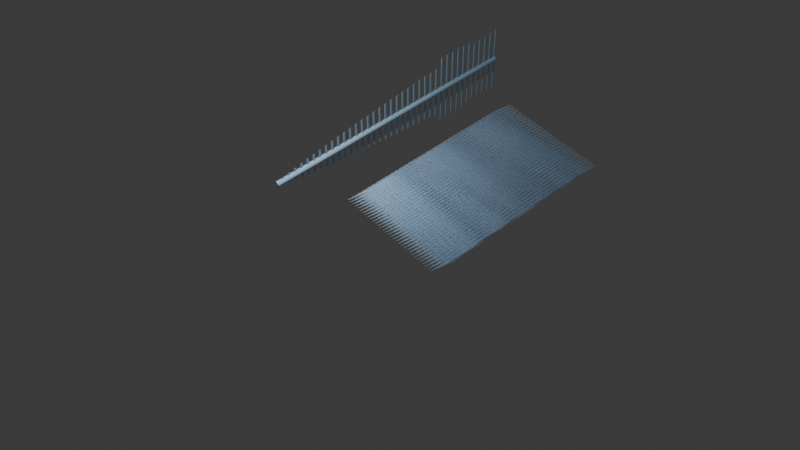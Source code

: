 # Source: 4_0_Feather_March3rd2024.blend  (saved by Blender 4.0.36; exported with 4.5.12 LTS)
import bpy
from mathutils import Matrix  # noqa: F401  (used for matrix-valued properties, if any)

bpy.ops.wm.read_factory_settings(use_empty=True)
scene = bpy.context.scene
scene.name = 'Scene'

# ---- collections
col_collection = bpy.data.collections.new('Collection'); scene.collection.children.link(col_collection)

# ---- materials (node trees are filled in below, after node groups)
mat_material = bpy.data.materials.new('Material')
mat_material.use_transparent_shadow = False

# ---- node groups
ng_nodegroup = bpy.data.node_groups.new('NodeGroup', 'GeometryNodeTree')
_s = ng_nodegroup.interface.new_socket(name='Value', in_out='OUTPUT', socket_type='NodeSocketFloat')
_s = ng_nodegroup.interface.new_socket(name='Index', in_out='INPUT', socket_type='NodeSocketFloat')
_s.default_value = 0.5
_s.min_value = -1e+04
_s.max_value = 1e+04
_s = ng_nodegroup.interface.new_socket(name='Greater Than', in_out='INPUT', socket_type='NodeSocketFloat')
_s.default_value = 4.4
_s.min_value = -1e+04
_s.max_value = 1e+04
_s = ng_nodegroup.interface.new_socket(name='Less Than', in_out='INPUT', socket_type='NodeSocketFloat')
_s.default_value = 11.0
_s.min_value = -1e+04
_s.max_value = 1e+04
_s = ng_nodegroup.interface.new_socket(name='From Min', in_out='INPUT', socket_type='NodeSocketFloat')
_s.default_value = -0.8
_s.min_value = -1e+04
_s.max_value = 1e+04
_s = ng_nodegroup.interface.new_socket(name='From Max', in_out='INPUT', socket_type='NodeSocketFloat')
_s.default_value = 22.4
_s.min_value = -1e+04
_s.max_value = 1e+04
_s = ng_nodegroup.interface.new_socket(name='To Min', in_out='INPUT', socket_type='NodeSocketFloat')
_s.min_value = -1e+04
_s.max_value = 1e+04
_s = ng_nodegroup.interface.new_socket(name='To Max', in_out='INPUT', socket_type='NodeSocketFloat')
_s.default_value = 1.0
_s.min_value = -1e+04
_s.max_value = 1e+04
_s = ng_nodegroup.interface.new_socket(name='Power', in_out='INPUT', socket_type='NodeSocketFloat')
_s.default_value = 0.9
_s.min_value = -1e+04
_s.max_value = 1e+04
_N = ng_nodegroup.nodes; _L = ng_nodegroup.links
n0 = _N.new('FunctionNodeBooleanMath'); n0.name = 'Boolean Math'; n0.location = (-202, -114)
n1 = _N.new('ShaderNodeMix'); n1.name = 'Mix'; n1.location = (-40, 89)
n2 = _N.new('ShaderNodeMath'); n2.name = 'Math.001'; n2.location = (-428, 68)
n2.operation = 'GREATER_THAN'
n3 = _N.new('ShaderNodeMath'); n3.name = 'Math.002'; n3.location = (-379, -154)
n3.operation = 'LESS_THAN'
n4 = _N.new('NodeGroupOutput'); n4.name = 'Group Output'; n4.location = (639, 23)
n5 = _N.new('NodeGroupInput'); n5.name = 'Group Input'; n5.location = (-709, -8)
n6 = _N.new('ShaderNodeMapRange'); n6.name = 'Map Range'; n6.location = (139, 132)
n7 = _N.new('ShaderNodeMath'); n7.name = 'Math'; n7.location = (360, 129)
n7.operation = 'POWER'
n7.use_clamp = True
_L.new(n3.outputs[0], n0.inputs[1])
_L.new(n1.outputs[0], n6.inputs[0])
_L.new(n6.outputs[0], n7.inputs[0])
_L.new(n2.outputs[0], n0.inputs[0])
_L.new(n0.outputs[0], n1.inputs[0])
_L.new(n5.outputs[0], n3.inputs[0])
_L.new(n5.outputs[0], n1.inputs[3])
_L.new(n5.outputs[0], n2.inputs[0])
_L.new(n7.outputs[0], n4.inputs[0])
_L.new(n5.outputs[1], n2.inputs[1])
_L.new(n5.outputs[2], n3.inputs[1])
_L.new(n5.outputs[3], n6.inputs[1])
_L.new(n5.outputs[4], n6.inputs[2])
_L.new(n5.outputs[5], n6.inputs[3])
_L.new(n5.outputs[6], n6.inputs[4])
_L.new(n5.outputs[7], n7.inputs[1])
n4.is_active_output = True
ng_geometry_nodes = bpy.data.node_groups.new('Geometry Nodes', 'GeometryNodeTree')
_s = ng_geometry_nodes.interface.new_socket(name='Geometry', in_out='OUTPUT', socket_type='NodeSocketGeometry')
_s = ng_geometry_nodes.interface.new_socket(name='Geometry', in_out='INPUT', socket_type='NodeSocketGeometry')
ng_geometry_nodes.is_modifier = True
_N = ng_geometry_nodes.nodes; _L = ng_geometry_nodes.links
n0 = _N.new('NodeGroupInput'); n0.name = 'Group Input'; n0.location = (-473, 24)
n1 = _N.new('GeometryNodeSetCurveRadius'); n1.name = 'Set Curve Radius'; n1.location = (-303, -109)
n1.inputs[2].default_value = 0.1
n2 = _N.new('GeometryNodeCurveToPoints'); n2.name = 'Curve to Points'; n2.location = (68, -197)
n2.inputs[1].default_value = 39
n3 = _N.new('GeometryNodeJoinGeometry'); n3.name = 'Join Geometry'; n3.location = (1546, 20)
n4 = _N.new('GeometryNodeCurveToMesh'); n4.name = 'Curve to Mesh'; n4.location = (595, 34)
n5 = _N.new('GeometryNodeInstanceOnPoints'); n5.name = 'Instance on Points'; n5.location = (1102, -238)
n6 = _N.new('GeometryNodeCurvePrimitiveCircle'); n6.name = 'Curve Circle'; n6.location = (280, -99)
n6.inputs[4].default_value = 0.1
n7 = _N.new('GeometryNodeCurveToMesh'); n7.name = 'Curve to Mesh.001'; n7.location = (1443, -132)
n8 = _N.new('GeometryNodeCurvePrimitiveCircle'); n8.name = 'Curve Circle.001'; n8.location = (569, -304)
n8.inputs[4].default_value = 0.01
n9 = _N.new('ShaderNodeCombineXYZ'); n9.name = 'Combine XYZ'; n9.location = (1017, -583)
n9.inputs[0].default_value = 1.0
n9.inputs[1].default_value = 1.0
n10 = _N.new('GeometryNodeCurvePrimitiveLine'); n10.name = 'Curve Line'; n10.location = (-126, -387)
n10.inputs[0].default_value = (0.0, 0.0, -1.0)
n11 = _N.new('GeometryNodeGroup'); n11.name = 'Group'; n11.location = (359, -565)
n11.node_tree = ng_nodegroup
n11.inputs[1].default_value = 4.4
n11.inputs[2].default_value = 11.0
n11.inputs[3].default_value = -0.8
n11.inputs[4].default_value = 12.3
n11.inputs[5].default_value = 0.0
n11.inputs[6].default_value = 0.4
n11.inputs[7].default_value = 0.9
n12 = _N.new('GeometryNodeInputIndex'); n12.name = 'Index'; n12.location = (65, -712)
n13 = _N.new('GeometryNodeGroup'); n13.name = 'Group.001'; n13.location = (357, -830)
n13.node_tree = ng_nodegroup
n13.inputs[1].default_value = -2.6
n13.inputs[2].default_value = 44.2
n13.inputs[3].default_value = 88.0
n13.inputs[4].default_value = -61.7
n13.inputs[5].default_value = -0.4
n13.inputs[6].default_value = 0.8
n13.inputs[7].default_value = 0.7
n14 = _N.new('ShaderNodeMath'); n14.name = 'Math'; n14.location = (797, -614)
n15 = _N.new('ShaderNodeMath'); n15.name = 'Math.001'; n15.location = (590, -750)
n15.operation = 'MULTIPLY'
n15.inputs[1].default_value = 2.9
n16 = _N.new('NodeGroupOutput'); n16.name = 'Group Output'; n16.location = (1998, 50)
n17 = _N.new('GeometryNodeSetMaterial'); n17.name = 'Set Material'; n17.location = (1766, 33)
n17.inputs[2].default_value = mat_material
n18 = _N.new('GeometryNodeInputNamedAttribute'); n18.name = 'Named Attribute'; n18.location = (570, 34)
n18.inputs[0].default_value = 'radius'
n19 = _N.new('GeometryNodeSwitch'); n19.name = 'Switch'; n19.location = (570, 34)
n19.input_type = 'FLOAT'
n19.inputs[1].default_value = 1.0
n20 = _N.new('GeometryNodeInputNamedAttribute'); n20.name = 'Named Attribute.001'; n20.location = (1418, -132)
n20.inputs[0].default_value = 'radius'
n21 = _N.new('GeometryNodeSwitch'); n21.name = 'Switch.001'; n21.location = (1418, -132)
n21.input_type = 'FLOAT'
n21.inputs[1].default_value = 1.0
_L.new(n0.outputs[0], n1.inputs[0])
_L.new(n1.outputs[0], n2.inputs[0])
_L.new(n4.outputs[0], n3.inputs[0])
_L.new(n17.outputs[0], n16.inputs[0])
_L.new(n6.outputs[0], n4.inputs[1])
_L.new(n0.outputs[0], n4.inputs[0])
_L.new(n7.outputs[0], n3.inputs[0])
_L.new(n2.outputs[0], n5.inputs[0])
_L.new(n10.outputs[0], n5.inputs[2])
_L.new(n5.outputs[0], n7.inputs[0])
_L.new(n8.outputs[0], n7.inputs[1])
_L.new(n14.outputs[0], n9.inputs[2])
_L.new(n9.outputs[0], n5.inputs[6])
_L.new(n12.outputs[0], n11.inputs[0])
_L.new(n11.outputs[0], n14.inputs[0])
_L.new(n12.outputs[0], n13.inputs[0])
_L.new(n15.outputs[0], n14.inputs[1])
_L.new(n13.outputs[0], n15.inputs[0])
_L.new(n3.outputs[0], n17.inputs[0])
_L.new(n18.outputs[1], n19.inputs[0])
_L.new(n18.outputs[0], n19.inputs[2])
_L.new(n19.outputs[0], n4.inputs[2])
_L.new(n20.outputs[1], n21.inputs[0])
_L.new(n20.outputs[0], n21.inputs[2])
_L.new(n21.outputs[0], n7.inputs[2])
n16.is_active_output = True
ng_geometry_nodes_001 = bpy.data.node_groups.new('Geometry Nodes.001', 'GeometryNodeTree')
_s = ng_geometry_nodes_001.interface.new_socket(name='Geometry', in_out='OUTPUT', socket_type='NodeSocketGeometry')
_s = ng_geometry_nodes_001.interface.new_socket(name='Geometry', in_out='INPUT', socket_type='NodeSocketGeometry')
ng_geometry_nodes_001.is_modifier = True
# nodes of 'Geometry Nodes.001' reference scene objects; filled in after objects exist

# ---- material node trees
mat_material.use_nodes = True; mat_material.node_tree.nodes.clear()
_N = mat_material.node_tree.nodes; _L = mat_material.node_tree.links
n0 = _N.new('ShaderNodeBsdfPrincipled'); n0.name = 'Principled BSDF'; n0.location = (10, 300)
n0.inputs[0].default_value = (0.5242, 0.7636, 1.0, 1.0)
n0.inputs[3].default_value = 1.45
n1 = _N.new('ShaderNodeOutputMaterial'); n1.name = 'Material Output'; n1.location = (300, 300)
_L.new(n0.outputs[0], n1.inputs[0])
n1.is_active_output = True

# ---- world
world_world = bpy.data.worlds.new('World'); scene.world = world_world
world_world.use_nodes = True; world_world.node_tree.nodes.clear()
_N = world_world.node_tree.nodes; _L = world_world.node_tree.links
n0 = _N.new('ShaderNodeOutputWorld'); n0.name = 'World Output'; n0.location = (300, 300)
n1 = _N.new('ShaderNodeBackground'); n1.name = 'Background'; n1.location = (10, 300)
n1.inputs[0].default_value = (0.05088, 0.05088, 0.05088, 1.0)
_L.new(n1.outputs[0], n0.inputs[0])
n0.is_active_output = True
world_world.color = (0.05088, 0.05088, 0.05088)
world_world.use_sun_shadow = False
world_world.sun_shadow_jitter_overblur = 0.0

# ---- cameras
cam_camera = bpy.data.cameras.new('Camera')
cam_camera.clip_end = 100.0
cam_camera.ortho_scale = 7.314

# ---- lights
light_light = bpy.data.lights.new('Light', 'POINT')
light_light.transmission_factor = 0.0
light_light.use_soft_falloff = False
light_light.energy = 1000.0
light_light.shadow_soft_size = 0.1
light_light.shadow_maximum_resolution = 0.006
light_light.use_absolute_resolution = True

# ---- meshes
me_plane = bpy.data.meshes.new('Plane')
me_plane.from_pydata([(-1.0, -1.0, 0.0), (1.0, -1.0, 0.0), (-1.0, 1.0, 0.0), (1.0, 1.0, 0.0), (-1.0, 0.0, 0.0), (0.0, -1.0, 0.0), (1.0, 0.0, 0.0), (0.0, 1.0, 0.0), (0.0, 0.0, 0.0), (-1.0, -0.5, 0.0), (0.5, -1.0, 0.0), (1.0, 0.5, 0.0), (-0.5, 1.0, 0.0), (-1.0, 0.5, 0.0), (-0.5, -1.0, 0.0), (1.0, -0.5, 0.0), (0.5, 1.0, 0.0), (0.0, 0.5, 0.0), (0.0, -0.5, 0.0), (-0.5, 0.0, 0.0), (0.5, 0.0, 0.0), (0.5, -0.5, 0.0), (-0.5, -0.5, 0.0), (-0.5, 0.5, 0.0), (0.5, 0.5, 0.0), (-1.0, -0.75, 0.0), (0.75, -1.0, 0.0), (1.0, 0.75, 0.0), (-0.75, 1.0, 0.0), (-1.0, 0.25, 0.0), (-0.25, -1.0, 0.0), (1.0, -0.25, 0.0), (0.25, 1.0, 0.0), (0.0, 0.75, 0.0), (0.0, -0.25, 0.0), (-0.75, 0.0, 0.0), (0.25, 0.0, 0.0), (-1.0, -0.25, 0.0), (0.25, -1.0, 0.0), (1.0, 0.25, 0.0), (-0.25, 1.0, 0.0), (-1.0, 0.75, 0.0), (-0.75, -1.0, 0.0), (1.0, -0.75, 0.0), (0.75, 1.0, 0.0), (0.0, 0.25, 0.0), (0.0, -0.75, 0.0), (-0.25, 0.0, 0.0), (0.75, 0.0, 0.0), (0.5, -0.25, 0.0), (0.5, -0.75, 0.0), (0.25, -0.5, 0.0), (0.75, -0.5, 0.0), (-0.5, -0.25, 0.0), (-0.5, -0.75, 0.0), (-0.75, -0.5, 0.0), (-0.25, -0.5, 0.0), (-0.5, 0.75, 0.0), (-0.5, 0.25, 0.0), (-0.75, 0.5, 0.0), (-0.25, 0.5, 0.0), (0.5, 0.75, 0.0), (0.5, 0.25, 0.0), (0.25, 0.5, 0.0), (0.75, 0.5, 0.0), (0.75, 0.25, 0.0), (0.25, 0.25, 0.0), (0.25, 0.75, 0.0), (-0.25, 0.25, 0.0), (-0.75, 0.25, 0.0), (-0.75, 0.75, 0.0), (-0.25, -0.75, 0.0), (-0.75, -0.75, 0.0), (-0.75, -0.25, 0.0), (0.75, -0.75, 0.0), (0.25, -0.75, 0.0), (0.25, -0.25, 0.0), (0.75, -0.25, 0.0), (-0.25, -0.25, 0.0), (-0.25, 0.75, 0.0), (0.75, 0.75, 0.0)], [], [(80, 27, 3, 44), (79, 33, 7, 40), (78, 34, 8, 47), (77, 31, 6, 48), (76, 49, 20, 36), (75, 50, 21, 51), (74, 43, 15, 52), (73, 53, 19, 35), (72, 54, 22, 55), (71, 46, 18, 56), (70, 57, 12, 28), (69, 58, 23, 59), (68, 45, 17, 60), (67, 61, 16, 32), (66, 62, 24, 63), (65, 39, 11, 64), (62, 65, 64, 24), (20, 48, 65, 62), (48, 6, 39, 65), (45, 66, 63, 17), (8, 36, 66, 45), (36, 20, 62, 66), (33, 67, 32, 7), (17, 63, 67, 33), (63, 24, 61, 67), (58, 68, 60, 23), (19, 47, 68, 58), (47, 8, 45, 68), (29, 69, 59, 13), (4, 35, 69, 29), (35, 19, 58, 69), (41, 70, 28, 2), (13, 59, 70, 41), (59, 23, 57, 70), (54, 71, 56, 22), (14, 30, 71, 54), (30, 5, 46, 71), (25, 72, 55, 9), (0, 42, 72, 25), (42, 14, 54, 72), (37, 73, 35, 4), (9, 55, 73, 37), (55, 22, 53, 73), (50, 74, 52, 21), (10, 26, 74, 50), (26, 1, 43, 74), (46, 75, 51, 18), (5, 38, 75, 46), (38, 10, 50, 75), (34, 76, 36, 8), (18, 51, 76, 34), (51, 21, 49, 76), (49, 77, 48, 20), (21, 52, 77, 49), (52, 15, 31, 77), (53, 78, 47, 19), (22, 56, 78, 53), (56, 18, 34, 78), (57, 79, 40, 12), (23, 60, 79, 57), (60, 17, 33, 79), (61, 80, 44, 16), (24, 64, 80, 61), (64, 11, 27, 80)])
_uv = me_plane.uv_layers.new(name='UVMap')
_uv.uv.foreach_set('vector', [0.875, 0.875, 1.0, 0.875, 1.0, 1.0, 0.875, 1.0, 0.375, 0.875, 0.5, 0.875, 0.5, 1.0, 0.375, 1.0, 0.375, 0.375, 0.5, 0.375, 0.5, 0.5, 0.375, 0.5, 0.875, 0.375, 1.0, 0.375, 1.0, 0.5, 0.875, 0.5, 0.625, 0.375, 0.75, 0.375, 0.75, 0.5, 0.625, 0.5, 0.625, 0.125, 0.75, 0.125, 0.75, 0.25, 0.625, 0.25, 0.875, 0.125, 1.0, 0.125, 1.0, 0.25, 0.875, 0.25, 0.125, 0.375, 0.25, 0.375, 0.25, 0.5, 0.125, 0.5, 0.125, 0.125, 0.25, 0.125, 0.25, 0.25, 0.125, 0.25, 0.375, 0.125, 0.5, 0.125, 0.5, 0.25, 0.375, 0.25, 0.125, 0.875, 0.25, 0.875, 0.25, 1.0, 0.125, 1.0, 0.125, 0.625, 0.25, 0.625, 0.25, 0.75, 0.125, 0.75, 0.375, 0.625, 0.5, 0.625, 0.5, 0.75, 0.375, 0.75, 0.625, 0.875, 0.75, 0.875, 0.75, 1.0, 0.625, 1.0, 0.625, 0.625, 0.75, 0.625, 0.75, 0.75, 0.625, 0.75, 0.875, 0.625, 1.0, 0.625, 1.0, 0.75, 0.875, 0.75, 0.75, 0.625, 0.875, 0.625, 0.875, 0.75, 0.75, 0.75, 0.75, 0.5, 0.875, 0.5, 0.875, 0.625, 0.75, 0.625, 0.875, 0.5, 1.0, 0.5, 1.0, 0.625, 0.875, 0.625, 0.5, 0.625, 0.625, 0.625, 0.625, 0.75, 0.5, 0.75, 0.5, 0.5, 0.625, 0.5, 0.625, 0.625, 0.5, 0.625, 0.625, 0.5, 0.75, 0.5, 0.75, 0.625, 0.625, 0.625, 0.5, 0.875, 0.625, 0.875, 0.625, 1.0, 0.5, 1.0, 0.5, 0.75, 0.625, 0.75, 0.625, 0.875, 0.5, 0.875, 0.625, 0.75, 0.75, 0.75, 0.75, 0.875, 0.625, 0.875, 0.25, 0.625, 0.375, 0.625, 0.375, 0.75, 0.25, 0.75, 0.25, 0.5, 0.375, 0.5, 0.375, 0.625, 0.25, 0.625, 0.375, 0.5, 0.5, 0.5, 0.5, 0.625, 0.375, 0.625, 0.0, 0.625, 0.125, 0.625, 0.125, 0.75, 0.0, 0.75, 0.0, 0.5, 0.125, 0.5, 0.125, 0.625, 0.0, 0.625, 0.125, 0.5, 0.25, 0.5, 0.25, 0.625, 0.125, 0.625, 0.0, 0.875, 0.125, 0.875, 0.125, 1.0, 0.0, 1.0, 0.0, 0.75, 0.125, 0.75, 0.125, 0.875, 0.0, 0.875, 0.125, 0.75, 0.25, 0.75, 0.25, 0.875, 0.125, 0.875, 0.25, 0.125, 0.375, 0.125, 0.375, 0.25, 0.25, 0.25, 0.25, 0.0, 0.375, 0.0, 0.375, 0.125, 0.25, 0.125, 0.375, 0.0, 0.5, 0.0, 0.5, 0.125, 0.375, 0.125, 0.0, 0.125, 0.125, 0.125, 0.125, 0.25, 0.0, 0.25, 0.0, 0.0, 0.125, 0.0, 0.125, 0.125, 0.0, 0.125, 0.125, 0.0, 0.25, 0.0, 0.25, 0.125, 0.125, 0.125, 0.0, 0.375, 0.125, 0.375, 0.125, 0.5, 0.0, 0.5, 0.0, 0.25, 0.125, 0.25, 0.125, 0.375, 0.0, 0.375, 0.125, 0.25, 0.25, 0.25, 0.25, 0.375, 0.125, 0.375, 0.75, 0.125, 0.875, 0.125, 0.875, 0.25, 0.75, 0.25, 0.75, 0.0, 0.875, 0.0, 0.875, 0.125, 0.75, 0.125, 0.875, 0.0, 1.0, 0.0, 1.0, 0.125, 0.875, 0.125, 0.5, 0.125, 0.625, 0.125, 0.625, 0.25, 0.5, 0.25, 0.5, 0.0, 0.625, 0.0, 0.625, 0.125, 0.5, 0.125, 0.625, 0.0, 0.75, 0.0, 0.75, 0.125, 0.625, 0.125, 0.5, 0.375, 0.625, 0.375, 0.625, 0.5, 0.5, 0.5, 0.5, 0.25, 0.625, 0.25, 0.625, 0.375, 0.5, 0.375, 0.625, 0.25, 0.75, 0.25, 0.75, 0.375, 0.625, 0.375, 0.75, 0.375, 0.875, 0.375, 0.875, 0.5, 0.75, 0.5, 0.75, 0.25, 0.875, 0.25, 0.875, 0.375, 0.75, 0.375, 0.875, 0.25, 1.0, 0.25, 1.0, 0.375, 0.875, 0.375, 0.25, 0.375, 0.375, 0.375, 0.375, 0.5, 0.25, 0.5, 0.25, 0.25, 0.375, 0.25, 0.375, 0.375, 0.25, 0.375, 0.375, 0.25, 0.5, 0.25, 0.5, 0.375, 0.375, 0.375, 0.25, 0.875, 0.375, 0.875, 0.375, 1.0, 0.25, 1.0, 0.25, 0.75, 0.375, 0.75, 0.375, 0.875, 0.25, 0.875, 0.375, 0.75, 0.5, 0.75, 0.5, 0.875, 0.375, 0.875, 0.75, 0.875, 0.875, 0.875, 0.875, 1.0, 0.75, 1.0, 0.75, 0.75, 0.875, 0.75, 0.875, 0.875, 0.75, 0.875, 0.875, 0.75, 1.0, 0.75, 1.0, 0.875, 0.875, 0.875])
me_plane.update()

# ---- curves / text
cu_beziercurve = bpy.data.curves.new('BezierCurve', 'CURVE')
cu_beziercurve.dimensions = '3D'
_sp = cu_beziercurve.splines.new('BEZIER'); _sp.bezier_points.add(1)
_sp.bezier_points.foreach_set('co', [-1.0, 0.09194, 0.0, 1.0, 0.09194, 0.0])
_sp.bezier_points.foreach_set('handle_left', [-1.5, 0.09568, 0.0, 0.0, 0.09194, 0.0])
_sp.bezier_points.foreach_set('handle_right', [-0.2929, 0.08667, 0.0, 2.0, 0.09194, 0.0])
for _p, _l, _r in zip(_sp.bezier_points, ['ALIGNED', 'ALIGNED'], ['ALIGNED', 'ALIGNED']): _p.handle_left_type = _l; _p.handle_right_type = _r
_sp.order_u = 0
_sp.order_v = 0
cu_beziercurve.materials.append(mat_material)
cu_beziercurve.use_path = True
cu_beziercurve.fill_mode = 'FULL'

# ---- objects
ob_light = bpy.data.objects.new('Light', light_light)
ob_camera_lifeisvaluable_lisv = bpy.data.objects.new('Camera_LifeIsValuable_LisV', cam_camera)
ob_angel_feather = bpy.data.objects.new('Angel Feather', cu_beziercurve)
ob_plane = bpy.data.objects.new('Plane', me_plane)
_N = ng_geometry_nodes_001.nodes; _L = ng_geometry_nodes_001.links
n0 = _N.new('NodeGroupOutput'); n0.name = 'Group Output'; n0.location = (338, 0)
n1 = _N.new('GeometryNodeInstanceOnPoints'); n1.name = 'Instance on Points'; n1.location = (100, 11)
n1.inputs[5].default_value = (1.611, -0.1292, 0.0)
n1.inputs[6].default_value = (0.1, 0.01, 0.1)
n2 = _N.new('GeometryNodeObjectInfo'); n2.name = 'Object Info'; n2.location = (-314, -313)
n2.transform_space = 'RELATIVE'
n2.inputs[0].default_value = ob_angel_feather
n3 = _N.new('GeometryNodeSubdivideMesh'); n3.name = 'Subdivide Mesh'; n3.location = (-120, 26)
n3.inputs[1].default_value = 2
n4 = _N.new('NodeGroupInput'); n4.name = 'Group Input'; n4.location = (-404, -16)
_L.new(n1.outputs[0], n0.inputs[0])
_L.new(n3.outputs[0], n1.inputs[0])
_L.new(n2.outputs[4], n1.inputs[2])
_L.new(n4.outputs[0], n3.inputs[0])
n0.is_active_output = True

# ---- transforms, parenting, visibility, modifiers, constraints
ob_light.location = (4.076, 1.005, 5.904)
ob_light.rotation_euler = (0.6503, 0.05522, 1.866)
ob_light.lock_rotations_4d = False
ob_light.empty_display_type = 'ARROWS'
ob_light.color = (0.0, 0.0, 0.0, 0.0)
ob_light.lineart.crease_threshold = 0.0
ob_camera_lifeisvaluable_lisv.location = (17.82, 21.51, 25.23)
ob_camera_lifeisvaluable_lisv.rotation_euler = (0.7401, 0.007345, 2.433)
ob_camera_lifeisvaluable_lisv.scale = (1.0, 1.0, 1.0)
ob_camera_lifeisvaluable_lisv.lock_rotations_4d = False
ob_camera_lifeisvaluable_lisv.empty_display_type = 'ARROWS'
ob_camera_lifeisvaluable_lisv.color = (0.0, 0.0, 0.0, 0.0)
ob_camera_lifeisvaluable_lisv.display_type = 'WIRE'
ob_camera_lifeisvaluable_lisv.lineart.crease_threshold = 0.0
ob_angel_feather.location = (0.0, -0.09731, 0.0)
ob_angel_feather.scale = (4.795, 1.0, 1.0)
_m = ob_angel_feather.modifiers.new('GeometryNodes', 'NODES')
_m.node_group = ng_geometry_nodes
ob_plane.location = (1.021, 4.883, 1.467)
ob_plane.scale = (2.908, 1.833, 5.105)
_m = ob_plane.modifiers.new('GeometryNodes', 'NODES')
_m.node_group = ng_geometry_nodes_001

# ---- collection membership
col_collection.objects.link(ob_light)
col_collection.objects.link(ob_camera_lifeisvaluable_lisv)
col_collection.objects.link(ob_angel_feather)
col_collection.objects.link(ob_plane)

# ---- scene / render settings (as saved in the file)
scene.camera = ob_camera_lifeisvaluable_lisv
scene.frame_start = 1; scene.frame_end = 250; scene.frame_set(1)
scene.render.engine = 'BLENDER_EEVEE_NEXT'
scene.render.image_settings.file_format = 'FFMPEG'
scene.render.image_settings.color_mode = 'RGB'
scene.render.fps = 60
scene.cycles.sampling_pattern = 'TABULATED_SOBOL'
bpy.context.view_layer.update()
